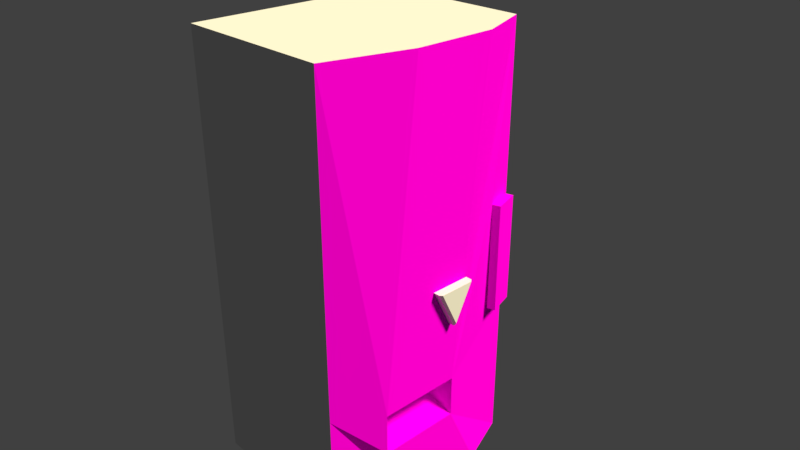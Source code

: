 # Source: dispenser.blend  (saved by Blender 2.78.0; exported with 4.5.12 LTS)
import bpy
from mathutils import Matrix  # noqa: F401  (used for matrix-valued properties, if any)

bpy.ops.wm.read_factory_settings(use_empty=True)
scene = bpy.context.scene
scene.name = 'Scene'

# ---- collections
col_collection_1 = bpy.data.collections.new('Collection 1'); scene.collection.children.link(col_collection_1)

# ---- images (referenced by path relative to the original .blend; pixels are not part of the script)
import os
ASSET_DIR = os.environ.get("B2B_ASSET_DIR", "")  # directory of the original .blend (textures are referenced by path, not embedded)
HERE = os.path.dirname(os.path.abspath(__file__))  # packed textures are extracted next to this script under _unpacked/

def load_image(name, relpath, width, height, colorspace="sRGB"):
    """Load a texture the original file referenced (path relative to the .blend, or extracted next to this script)."""
    p = next((c for c in (os.path.join(HERE, relpath), os.path.join(ASSET_DIR, relpath)) if relpath and os.path.exists(c)), "")
    if p:
        img = bpy.data.images.load(p, check_existing=True)
        img.name = name
    else:  # same state as the original file: an image datablock whose file is absent (Cycles renders it pink)
        img = bpy.data.images.new(name, width, height)
        img.source = "FILE"
        img.filepath = "//" + (relpath or name)
    img.colorspace_settings.name = colorspace
    return img
img_vendingmachine_sample_png = load_image('vendingMachine_Sample.png', 'vendingMachine_Sample.png', 1024, 1024, 'sRGB')

# ---- materials (node trees are filled in below, after node groups)
mat_image = bpy.data.materials.new('Image')
mat_image.alpha_threshold = 0.0
mat_image.roughness = 0.5
mat_material = bpy.data.materials.new('Material')
mat_material.alpha_threshold = 0.0
mat_material.roughness = 0.5
mat_material.line_color = (0.0, 0.0, 0.0, 1.0)

# ---- material node trees
mat_image.use_nodes = True; mat_image.node_tree.nodes.clear()
_N = mat_image.node_tree.nodes; _L = mat_image.node_tree.links
n0 = _N.new('ShaderNodeOutputMaterial'); n0.name = 'Material Output'; n0.location = (300, 300)
n1 = _N.new('ShaderNodeBsdfDiffuse'); n1.name = 'Diffuse BSDF'; n1.location = (10, 300)
n2 = _N.new('ShaderNodeTexImage'); n2.name = 'Image Texture'; n2.location = (-180, 300)
n2.width = 140
n2.image = img_vendingmachine_sample_png
_L.new(n1.outputs[0], n0.inputs[0])
_L.new(n2.outputs[0], n1.inputs[0])
n0.is_active_output = True

# ---- world
world_world = bpy.data.worlds.new('World'); scene.world = world_world
world_world.color = (0.05088, 0.05088, 0.05088)
world_world.use_sun_shadow = False
world_world.sun_shadow_jitter_overblur = 0.0
world_world.cycles.sampling_method = 'MANUAL'

# ---- cameras
cam_camera = bpy.data.cameras.new('Camera')
cam_camera.clip_end = 100.0
cam_camera.lens = 35.0
cam_camera.sensor_width = 32.0
cam_camera.sensor_height = 18.0
cam_camera.ortho_scale = 7.314
cam_camera.dof.focus_distance = 0.0

# ---- lights
light_lamp = bpy.data.lights.new('Lamp', 'SUN')
light_lamp.color = (1.0, 0.9052, 0.591)
light_lamp.transmission_factor = 0.0
light_lamp.cutoff_distance = 30.0
light_lamp.angle = 0.1993
light_lamp.energy = 5.0
light_lamp.shadow_buffer_clip_start = 1.001
light_lamp.shadow_soft_size = 0.1
light_lamp.shadow_cascade_max_distance = 1000.0

# ---- meshes
me_cube_001 = bpy.data.meshes.new('Cube.001')
me_cube_001.from_pydata([(-1.0, -1.0, -1.0), (-1.0, -1.0, 1.0), (-1.0, 1.0, -1.0), (-1.0, 1.0, 1.0), (1.0, -1.0, -1.0), (1.0, -1.0, 1.0), (1.0, 1.0, -1.0), (1.0, 1.0, 1.0)], [], [(0, 1, 3, 2), (2, 3, 7, 6), (6, 7, 5, 4), (4, 5, 1, 0), (2, 6, 4, 0), (7, 3, 1, 5)])
_uv = me_cube_001.uv_layers.new(name='UVMap')
_uv.uv.foreach_set('vector', [0.8208, 0.6354, 0.8991, 0.6354, 0.8991, 0.7138, 0.8208, 0.7138, 0.8208, 0.6354, 0.8991, 0.6354, 0.8991, 0.7138, 0.8208, 0.7138, 0.9119, 0.4129, 0.9119, 0.6189, 0.8103, 0.6189, 0.8103, 0.4129, 0.8208, 0.6354, 0.8991, 0.6354, 0.8991, 0.7138, 0.8208, 0.7138, 0.8208, 0.6354, 0.8991, 0.6354, 0.8991, 0.7138, 0.8208, 0.7138, 0.8208, 0.6354, 0.8991, 0.6354, 0.8991, 0.7138, 0.8208, 0.7138])
me_cube_001.materials.append(mat_image)
me_cube_001.use_remesh_preserve_volume = False
me_cube_001.use_remesh_preserve_attributes = False
me_cube_001.use_mirror_vertex_groups = False
me_cube_001.update()
me_cone = bpy.data.meshes.new('Cone')
me_cone.from_pydata([(0.1, 0.9553, -0.9106), (0.1, 0.04472, 0.9106), (0.1, -0.04472, 0.9106), (0.1, -0.9553, -0.9106), (0.4, 0.9553, -0.9106), (0.5, 0.8382, -0.9), (0.4, 0.04472, 0.9106), (0.5, 0.0, 0.7764), (0.4, -0.04472, 0.9106), (0.4, -0.9553, -0.9106), (0.5, -0.8382, -0.9)], [], [(7, 10, 5), (3, 9, 8, 2), (1, 6, 4, 0), (6, 8, 7), (5, 4, 6, 7), (7, 8, 9, 10), (1, 2, 8, 6), (5, 10, 9, 3, 0, 4), (2, 1, 0, 3)])
me_cone.use_remesh_preserve_volume = False
me_cone.use_remesh_preserve_attributes = False
me_cone.use_mirror_vertex_groups = False
me_cone.update()
me_cube = bpy.data.meshes.new('Cube')
me_cube.from_pydata([(0.7749, 1.0, -1.0), (0.7749, -1.0, -1.0), (-1.0, -1.0, -1.0), (-1.0, 1.0, -1.0), (0.7749, 1.0, 1.0), (0.7749, -1.0, 1.0), (-1.0, -1.0, 1.0), (-1.0, 1.0, 1.0), (0.7749, 1.0, -0.3017), (0.7749, -1.0, -0.3017), (0.7749, 1.0, -0.4424), (0.7749, -1.0, -0.4424), (1.0, 0.5, -1.0), (1.0, 0.5, 1.0), (1.0, 0.1868, -0.4772), (1.0, 0.1868, -0.6677), (1.0, -0.25, -1.0), (1.0, -0.25, 1.0), (1.0, -0.5632, -0.4772), (1.0, -0.5632, -0.6677), (0.6, 0.1868, -0.4772), (0.6, 0.1868, -0.6178), (0.6, -0.5632, -0.4772), (0.6, -0.5632, -0.6178), (0.7749, 1.0, -0.2844), (0.7749, 1.0, 0.2555), (0.898, 0.6938, 0.255), (0.8625, 0.7031, -0.2781)], [], [(6, 7, 3, 2), (18, 17, 5, 9), (19, 18, 9, 11), (16, 19, 11, 1), (0, 10, 15, 12), (10, 8, 14, 15), (8, 24, 27, 26, 25, 4, 13, 14), (12, 15, 19, 16), (14, 18, 22, 20), (14, 13, 17, 18), (5, 17, 13, 4, 7, 6), (21, 20, 22, 23), (15, 14, 20, 21), (19, 15, 21, 23), (18, 19, 23, 22), (2, 1, 11, 9, 5, 6), (1, 2, 3, 0, 12, 16), (3, 7, 4, 25, 24, 8, 10, 0), (25, 26, 27, 24)])
me_cube.polygons.foreach_set('material_index', [0, 1, 1, 1, 1, 1, 1, 1, 1, 1, 0, 1, 1, 1, 1, 0, 0, 0, 1])
_uv = me_cube.uv_layers.new(name='UVMap')
_uv.uv.foreach_set('vector', [0.0, 0.0, 0.0, 0.0, 0.0, 0.0, 0.0, 0.0, 0.2713, 0.2844, 0.4105, 0.9489, 0.07423, 0.9447, 0.07423, 0.3936, 0.2713, 0.2001, 0.2713, 0.2844, 0.07423, 0.3936, 0.07423, 0.3314, 0.4105, 0.05507, 0.2713, 0.2001, 0.07423, 0.3314, 0.08156, 0.08867, 0.9258, 0.05927, 0.9258, 0.3314, 0.5907, 0.2001, 0.7298, 0.06767, 0.9258, 0.3314, 0.9258, 0.3936, 0.5907, 0.2844, 0.5907, 0.2001, 0.9258, 0.3936, 0.9258, 0.401, 0.8035, 0.3917, 0.7998, 0.6214, 0.9258, 0.6295, 0.9258, 0.9447, 0.7298, 0.9447, 0.5907, 0.2844, 0.7298, 0.06767, 0.5907, 0.2001, 0.2713, 0.2001, 0.4105, 0.05507, 0.5702, 0.2786, 0.3073, 0.2786, 0.3073, 0.2786, 0.5702, 0.2786, 0.5907, 0.2844, 0.7298, 0.9447, 0.4105, 0.9489, 0.2713, 0.2844, 0.0, 0.0, 0.0, 0.0, 0.0, 0.0, 0.0, 0.0, 0.0, 0.0, 0.0, 0.0, 0.5346, 0.2249, 0.5346, 0.2692, 0.3405, 0.2692, 0.3405, 0.2249, 0.5719, 0.214, 0.5719, 0.2813, 0.5719, 0.2813, 0.5719, 0.2317, 0.3236, 0.2152, 0.5492, 0.2152, 0.5492, 0.2223, 0.3236, 0.2223, 0.3148, 0.2685, 0.3148, 0.2164, 0.3148, 0.23, 0.3148, 0.2685, 0.0, 0.0, 0.0, 0.0, 0.0, 0.0, 0.0, 0.0, 0.0, 0.0, 0.0, 0.0, 0.0, 0.0, 0.0, 0.0, 0.0, 0.0, 0.0, 0.0, 0.0, 0.0, 0.0, 0.0, 0.0, 0.0, 0.0, 0.0, 0.0, 0.0, 0.0, 0.0, 0.0, 0.0, 0.0, 0.0, 0.0, 0.0, 0.0, 0.0, 0.8804, 0.7185, 0.8451, 0.7162, 0.8462, 0.6519, 0.8804, 0.6545])
me_cube.materials.append(mat_material)
me_cube.materials.append(mat_image)
me_cube.use_remesh_preserve_volume = False
me_cube.use_remesh_preserve_attributes = False
me_cube.use_mirror_vertex_groups = False
me_cube.update()

# ---- objects
ob_cube_001 = bpy.data.objects.new('Cube.001', me_cube_001)
ob_cone = bpy.data.objects.new('Cone', me_cone)
ob_cube = bpy.data.objects.new('Cube', me_cube)
ob_lamp = bpy.data.objects.new('Lamp', light_lamp)
ob_camera = bpy.data.objects.new('Camera', cam_camera)

# ---- transforms, parenting, visibility, modifiers, constraints
ob_cube_001.location = (1.109, 1.274, -0.01852)
ob_cube_001.rotation_euler = (0.0, -0.0, 0.2924)
ob_cube_001.scale = (0.05654, 0.1961, 0.7515)
ob_cube_001.lineart.crease_threshold = 0.0
ob_cone.location = (1.225, 0.1953, -0.272)
ob_cone.rotation_euler = (3.142, -0.0, 0.0)
ob_cone.scale = (0.2935, 0.2935, 0.2935)
ob_cone.lineart.crease_threshold = 0.0
ob_cube.location = (0.0, 0.0, 0.0)
ob_cube.scale = (1.25, 1.5, 3.0)
ob_cube.lock_rotations_4d = False
ob_cube.empty_display_type = 'ARROWS'
ob_cube.lineart.crease_threshold = 0.0
ob_lamp.location = (4.076, 1.005, 5.904)
ob_lamp.rotation_euler = (0.6503, 0.05522, 1.866)
ob_lamp.lock_rotations_4d = False
ob_lamp.empty_display_type = 'ARROWS'
ob_lamp.color = (0.0, 0.0, 0.0, 0.0)
ob_lamp.lineart.crease_threshold = 0.0
ob_camera.location = (7.481, -6.508, 5.344)
ob_camera.rotation_euler = (1.109, 0.0, 0.8149)
ob_camera.lock_rotations_4d = False
ob_camera.empty_display_type = 'ARROWS'
ob_camera.color = (0.0, 0.0, 0.0, 0.0)
ob_camera.display_type = 'WIRE'
ob_camera.lineart.crease_threshold = 0.0

# ---- collection membership
col_collection_1.objects.link(ob_cube_001)
col_collection_1.objects.link(ob_cone)
col_collection_1.objects.link(ob_cube)
col_collection_1.objects.link(ob_lamp)
col_collection_1.objects.link(ob_camera)

# ---- scene / render settings (as saved in the file)
scene.camera = ob_camera
scene.frame_start = 1; scene.frame_end = 250; scene.frame_set(1)
scene.render.engine = 'CYCLES'
scene.render.resolution_percentage = 50
scene.render.dither_intensity = 0.0
scene.cycles.use_denoising = False
scene.cycles.samples = 128
scene.cycles.sampling_pattern = 'TABULATED_SOBOL'
scene.cycles.light_sampling_threshold = 0.0
scene.cycles.use_adaptive_sampling = False
scene.cycles.use_light_tree = False
scene.cycles.blur_glossy = 0.0
scene.cycles.sample_clamp_indirect = 0.0
scene.view_settings.view_transform = 'Standard'
bpy.context.view_layer.update()

